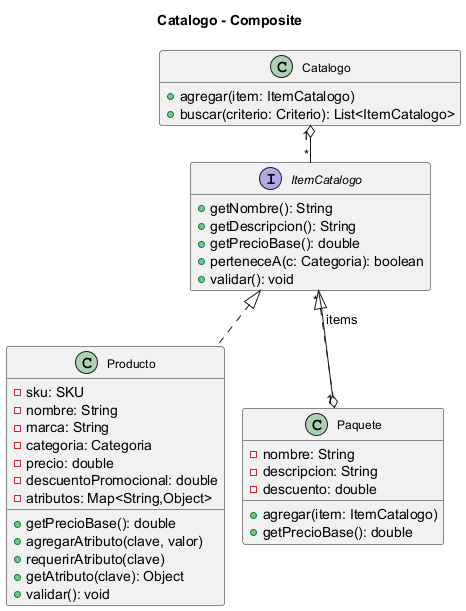

The diagram above was rendered by PlantUML. Its source (embedded in the PNG):
@startuml
!pragma layout smetana
hide empty members
skinparam classFontSize 12
title Catalogo - Composite
interface ItemCatalogo {
  +getNombre(): String
  +getDescripcion(): String
  +getPrecioBase(): double
  +perteneceA(c: Categoria): boolean
  +validar(): void
}
class Producto {
  -sku: SKU
  -nombre: String
  -marca: String
  -categoria: Categoria
  -precio: double
  -descuentoPromocional: double
  -atributos: Map<String,Object>
  +getPrecioBase(): double
  +agregarAtributo(clave, valor)
  +requerirAtributo(clave)
  +getAtributo(clave): Object
  +validar(): void
}
class Paquete {
  -nombre: String
  -descripcion: String
  -descuento: double
  +agregar(item: ItemCatalogo)
  +getPrecioBase(): double
}
class Catalogo {
  +agregar(item: ItemCatalogo)
  +buscar(criterio: Criterio): List<ItemCatalogo>
}
ItemCatalogo <|.. Producto
ItemCatalogo <|.. Paquete
Paquete "1" o-- "*" ItemCatalogo : items
Catalogo "1" o-- "*" ItemCatalogo
@enduml